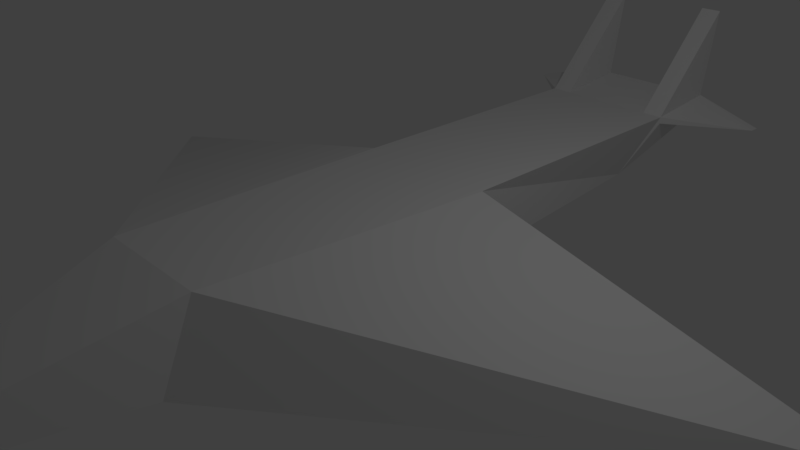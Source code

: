 # Source: airplane.blend  (saved by Blender 2.78.0; exported with 4.5.12 LTS)
import bpy
from mathutils import Matrix  # noqa: F401  (used for matrix-valued properties, if any)

bpy.ops.wm.read_factory_settings(use_empty=True)
scene = bpy.context.scene
scene.name = 'Scene'

# ---- collections
col_collection_1 = bpy.data.collections.new('Collection 1'); scene.collection.children.link(col_collection_1)

# ---- materials (node trees are filled in below, after node groups)
mat_material = bpy.data.materials.new('Material')
mat_material.alpha_threshold = 0.0
mat_material.use_transparent_shadow = False
mat_material.roughness = 0.5
mat_material.line_color = (0.0, 0.0, 0.0, 1.0)

# ---- material node trees

# ---- world
world_world = bpy.data.worlds.new('World'); scene.world = world_world
world_world.color = (0.05088, 0.05088, 0.05088)
world_world.use_sun_shadow = False
world_world.sun_shadow_jitter_overblur = 0.0
world_world.cycles.sampling_method = 'MANUAL'

# ---- cameras
cam_camera = bpy.data.cameras.new('Camera')
cam_camera.clip_end = 100.0
cam_camera.lens = 35.0
cam_camera.sensor_width = 32.0
cam_camera.sensor_height = 18.0
cam_camera.ortho_scale = 7.314
cam_camera.dof.focus_distance = 0.0
cam_camera.dof.aperture_fstop = 128.0

# ---- lights
light_lamp = bpy.data.lights.new('Lamp', 'POINT')
light_lamp.transmission_factor = 0.0
light_lamp.cutoff_distance = 30.0
light_lamp.energy = 100.0
light_lamp.shadow_buffer_clip_start = 1.001
light_lamp.shadow_soft_size = 0.1
light_lamp.shadow_maximum_resolution = 0.006
light_lamp.use_absolute_resolution = True

# ---- meshes
me_cube = bpy.data.meshes.new('Cube')
me_cube.from_pydata([(1.0, 1.0, 0.0), (0.9, -3.479, 0.0), (-0.9, -3.479, 0.0), (-1.0, 1.0, 0.0), (1.0, 1.0, 0.9), (0.8, -2.979, 1.0), (-0.8, -2.979, 1.0), (-1.0, 1.0, 0.9), (0.7, 4.545, 8.345e-07), (-0.7, 4.545, 8.345e-07), (1.0, 6.192, 0.7794), (1.0, 6.192, 0.9813), (-1.0, 6.192, 0.9813), (1.0, 5.045, 0.8808), (-1.0, 5.045, 0.8808), (1.0, 6.392, 2.281), (-1.0, 6.392, 2.281), (-1.669e-06, -6.791, -5.96e-07), (2.0, 6.192, 0.6804), (6.0, 1.0, -0.3), (-6.0, 1.0, -0.3), (-1.0, 6.192, 0.7813), (-1.0, 5.045, 0.7813), (-2.0, 6.192, 0.6813), (-2.0, 6.045, 0.6813), (1.0, 5.045, 0.7813), (2.0, 6.045, 0.6813), (0.7, 5.045, 0.8808), (0.7, 6.392, 2.281), (0.7, 6.192, 0.9813), (-0.7, 5.045, 0.8808), (-0.7, 6.392, 2.281), (-0.7, 6.192, 0.9813)], [], [(0, 1, 2, 3), (4, 7, 6, 5), (5, 1, 19), (1, 5, 17), (6, 7, 20), (9, 22, 21), (7, 4, 13, 14), (0, 8, 25, 13, 4), (0, 3, 9, 8), (11, 10, 21, 12), (9, 3, 7, 14, 22), (25, 8, 10), (8, 9, 21, 10), (13, 11, 15), (12, 14, 16), (13, 15, 28, 27), (2, 1, 17), (5, 6, 17), (6, 2, 17), (11, 10, 25, 13), (0, 4, 19), (1, 0, 19), (4, 5, 19), (7, 3, 20), (3, 2, 20), (2, 6, 20), (22, 24, 23, 21), (14, 12, 21, 22), (24, 22, 14), (12, 21, 23), (10, 18, 26, 25), (13, 25, 26), (18, 10, 11), (26, 18, 11, 13), (23, 24, 14, 12), (15, 11, 29, 28), (16, 14, 30, 31), (12, 16, 31, 32), (32, 31, 30), (29, 27, 28), (29, 32, 30, 27)])
me_cube.materials.append(mat_material)
me_cube.use_remesh_preserve_volume = False
me_cube.use_remesh_preserve_attributes = False
me_cube.use_mirror_vertex_groups = False
me_cube.update()

# ---- objects
ob_cube = bpy.data.objects.new('Cube', me_cube)
ob_lamp = bpy.data.objects.new('Lamp', light_lamp)
ob_camera = bpy.data.objects.new('Camera', cam_camera)

# ---- transforms, parenting, visibility, modifiers, constraints
ob_cube.location = (0.0, 0.0, 0.0)
ob_cube.lock_rotations_4d = False
ob_cube.empty_display_type = 'ARROWS'
ob_cube.lineart.crease_threshold = 0.0
ob_lamp.location = (4.076, 1.005, 5.904)
ob_lamp.rotation_euler = (0.6503, 0.05522, 1.866)
ob_lamp.lock_rotations_4d = False
ob_lamp.empty_display_type = 'ARROWS'
ob_lamp.color = (0.0, 0.0, 0.0, 0.0)
ob_lamp.lineart.crease_threshold = 0.0
ob_camera.location = (7.481, -6.508, 5.344)
ob_camera.rotation_euler = (1.109, 0.0, 0.8149)
ob_camera.lock_rotations_4d = False
ob_camera.empty_display_type = 'ARROWS'
ob_camera.color = (0.0, 0.0, 0.0, 0.0)
ob_camera.display_type = 'WIRE'
ob_camera.lineart.crease_threshold = 0.0

# ---- collection membership
col_collection_1.objects.link(ob_cube)
col_collection_1.objects.link(ob_lamp)
col_collection_1.objects.link(ob_camera)

# ---- scene / render settings (as saved in the file)
scene.camera = ob_camera
scene.frame_start = 1; scene.frame_end = 250; scene.frame_set(20)
scene.render.engine = 'BLENDER_EEVEE_NEXT'
scene.render.resolution_percentage = 50
scene.render.dither_intensity = 0.0
scene.cycles.use_denoising = False
scene.cycles.samples = 128
scene.cycles.sampling_pattern = 'TABULATED_SOBOL'
scene.cycles.light_sampling_threshold = 0.0
scene.cycles.use_adaptive_sampling = False
scene.cycles.use_light_tree = False
scene.cycles.blur_glossy = 0.0
scene.cycles.sample_clamp_indirect = 0.0
scene.view_settings.view_transform = 'Standard'
bpy.context.view_layer.update()
